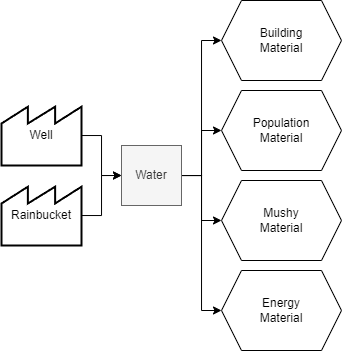

The diagram above was exported from draw.io. Its source (the exported page's mxGraphModel, read from the mxfile embedded in the PNG):
<mxGraphModel dx="2367" dy="1700" grid="1" gridSize="10" guides="1" tooltips="1" connect="1" arrows="1" fold="1" page="0" pageScale="1" pageWidth="1169" pageHeight="827" math="0" shadow="0">
  <root>
    <mxCell id="0" />
    <mxCell id="1" parent="0" />
    <mxCell id="2" style="edgeStyle=orthogonalEdgeStyle;rounded=0;orthogonalLoop=1;jettySize=auto;html=1;entryX=0;entryY=0.5;entryDx=0;entryDy=0;" edge="1" source="6" target="11" parent="1">
      <mxGeometry relative="1" as="geometry" />
    </mxCell>
    <mxCell id="3" style="edgeStyle=orthogonalEdgeStyle;rounded=0;orthogonalLoop=1;jettySize=auto;html=1;entryX=0;entryY=0.5;entryDx=0;entryDy=0;" edge="1" source="6" target="14" parent="1">
      <mxGeometry relative="1" as="geometry" />
    </mxCell>
    <mxCell id="4" style="edgeStyle=orthogonalEdgeStyle;rounded=0;orthogonalLoop=1;jettySize=auto;html=1;entryX=0;entryY=0.5;entryDx=0;entryDy=0;" edge="1" source="6" target="13" parent="1">
      <mxGeometry relative="1" as="geometry" />
    </mxCell>
    <mxCell id="5" style="edgeStyle=orthogonalEdgeStyle;rounded=0;orthogonalLoop=1;jettySize=auto;html=1;entryX=0;entryY=0.5;entryDx=0;entryDy=0;" edge="1" source="6" target="12" parent="1">
      <mxGeometry relative="1" as="geometry" />
    </mxCell>
    <mxCell id="6" value="Water" style="rounded=0;whiteSpace=wrap;html=1;fillColor=#f5f5f5;strokeColor=#666666;fontColor=#333333;" vertex="1" parent="1">
      <mxGeometry x="200" y="-135" width="60" height="60" as="geometry" />
    </mxCell>
    <mxCell id="7" style="edgeStyle=orthogonalEdgeStyle;rounded=0;orthogonalLoop=1;jettySize=auto;html=1;entryX=0;entryY=0.5;entryDx=0;entryDy=0;" edge="1" source="8" target="6" parent="1">
      <mxGeometry relative="1" as="geometry" />
    </mxCell>
    <mxCell id="8" value="Well" style="strokeWidth=2;html=1;shape=mxgraph.lean_mapping.outside_sources;whiteSpace=wrap;align=center;" vertex="1" parent="1">
      <mxGeometry x="80" y="-175" width="80" height="60" as="geometry" />
    </mxCell>
    <mxCell id="9" style="edgeStyle=orthogonalEdgeStyle;rounded=0;orthogonalLoop=1;jettySize=auto;html=1;entryX=0;entryY=0.5;entryDx=0;entryDy=0;" edge="1" source="10" target="6" parent="1">
      <mxGeometry relative="1" as="geometry" />
    </mxCell>
    <mxCell id="10" value="Rainbucket" style="strokeWidth=2;html=1;shape=mxgraph.lean_mapping.outside_sources;whiteSpace=wrap;align=center;" vertex="1" parent="1">
      <mxGeometry x="80" y="-95" width="80" height="60" as="geometry" />
    </mxCell>
    <mxCell id="11" value="Mushy&lt;br&gt;Material" style="shape=hexagon;perimeter=hexagonPerimeter2;whiteSpace=wrap;html=1;fixedSize=1;" vertex="1" parent="1">
      <mxGeometry x="300" y="-100" width="120" height="80" as="geometry" />
    </mxCell>
    <mxCell id="12" value="Energy&lt;br&gt;Material" style="shape=hexagon;perimeter=hexagonPerimeter2;whiteSpace=wrap;html=1;fixedSize=1;" vertex="1" parent="1">
      <mxGeometry x="300" y="-10" width="120" height="80" as="geometry" />
    </mxCell>
    <mxCell id="13" value="Building&lt;br&gt;Material" style="shape=hexagon;perimeter=hexagonPerimeter2;whiteSpace=wrap;html=1;fixedSize=1;" vertex="1" parent="1">
      <mxGeometry x="300" y="-280" width="120" height="80" as="geometry" />
    </mxCell>
    <mxCell id="14" value="Population&lt;br&gt;Material" style="shape=hexagon;perimeter=hexagonPerimeter2;whiteSpace=wrap;html=1;fixedSize=1;" vertex="1" parent="1">
      <mxGeometry x="300" y="-190" width="120" height="80" as="geometry" />
    </mxCell>
  </root>
</mxGraphModel>